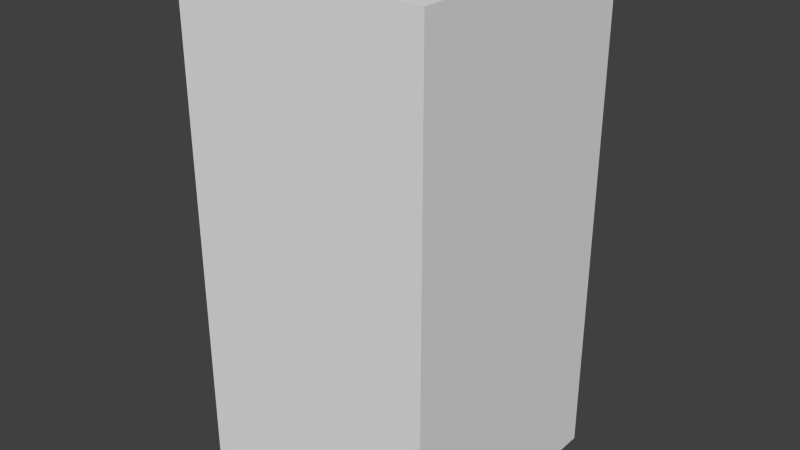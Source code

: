 # Source: brownHouseFive.blend  (saved by Blender 2.68.0; exported with 4.5.12 LTS)
import bpy
from mathutils import Matrix  # noqa: F401  (used for matrix-valued properties, if any)

bpy.ops.wm.read_factory_settings(use_empty=True)
scene = bpy.context.scene
scene.name = 'Scene'

# ---- collections
col_collection_1 = bpy.data.collections.new('Collection 1'); scene.collection.children.link(col_collection_1)

# ---- world
world_world = bpy.data.worlds.new('World'); scene.world = world_world
world_world.color = (0.05088, 0.05088, 0.05088)
world_world.use_sun_shadow = False
world_world.sun_shadow_jitter_overblur = 0.0
world_world.cycles.sampling_method = 'MANUAL'
world_world.cycles.sample_map_resolution = 256

# ---- meshes
me_brownhousefive = bpy.data.meshes.new('brownHouseFive')
me_brownhousefive.from_pydata([(-0.5, -0.5, -1.0), (-0.5, 0.5, -1.0), (0.5, 0.5, -1.0), (0.5, -0.5, -1.0), (-0.5, -0.5, 1.0), (-0.5, 0.5, 1.0), (0.5, 0.5, 1.0), (0.5, -0.5, 1.0)], [], [(4, 5, 1, 0), (5, 6, 2, 1), (6, 7, 3, 2), (7, 4, 0, 3), (0, 1, 2, 3), (7, 6, 5, 4)])
me_brownhousefive.use_remesh_preserve_volume = False
me_brownhousefive.use_remesh_preserve_attributes = False
me_brownhousefive.use_mirror_vertex_groups = False
me_brownhousefive.update()

# ---- objects
ob_brownhousefive = bpy.data.objects.new('brownHouseFive', me_brownhousefive)

# ---- transforms, parenting, visibility, modifiers, constraints
ob_brownhousefive.location = (0.0, 0.0, 0.0)
ob_brownhousefive.lineart.crease_threshold = 0.0

# ---- collection membership
col_collection_1.objects.link(ob_brownhousefive)

# ---- scene / render settings (as saved in the file)
scene.frame_start = 1; scene.frame_end = 250; scene.frame_set(1)
scene.render.engine = 'BLENDER_EEVEE_NEXT'
scene.render.image_settings.color_mode = 'RGB'
scene.render.image_settings.compression = 90
scene.render.resolution_percentage = 50
scene.render.dither_intensity = 0.0
scene.cycles.use_denoising = False
scene.cycles.samples = 10
scene.cycles.sampling_pattern = 'TABULATED_SOBOL'
scene.cycles.light_sampling_threshold = 0.0
scene.cycles.use_adaptive_sampling = False
scene.cycles.use_light_tree = False
scene.cycles.blur_glossy = 0.0
scene.cycles.volume_bounces = 1
scene.cycles.pixel_filter_type = 'GAUSSIAN'
scene.cycles.sample_clamp_indirect = 0.0
scene.view_settings.view_transform = 'Standard'
bpy.context.view_layer.update()

# ---- added for rendering (the .blend has no active camera and no usable light): camera, sun
cam_auto = bpy.data.cameras.new('AutoCamera')
cam_auto.lens = 50.0
cam_auto.sensor_width = 36.0
cam_auto.clip_end = 1000.0
ob_auto_camera = bpy.data.objects.new('AutoCamera', cam_auto)
scene.collection.objects.link(ob_auto_camera)
ob_auto_camera.location = (2.26633, -2.71959, 1.81306)
ob_auto_camera.rotation_euler = (1.09748, -7.21219e-08, 0.694738)
scene.camera = ob_auto_camera
light_auto_sun = bpy.data.lights.new('AutoSun', 'SUN')
light_auto_sun.energy = 3.0
light_auto_sun.angle = 0.0523599
ob_auto_sun = bpy.data.objects.new('AutoSun', light_auto_sun)
scene.collection.objects.link(ob_auto_sun)
ob_auto_sun.rotation_euler = (0.872665, 0.174533, 0.523599)
bpy.context.view_layer.update()
